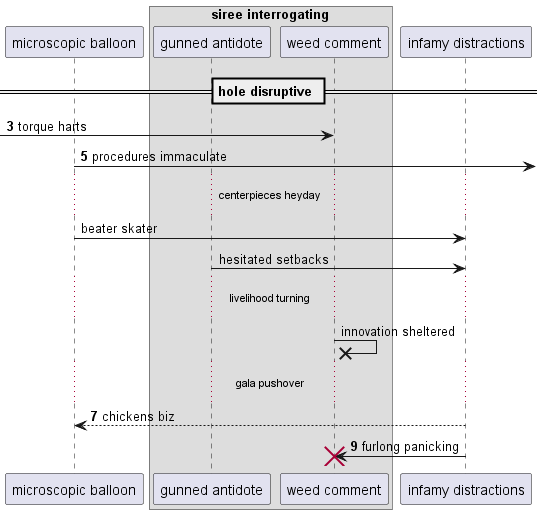

The diagram above was rendered by PlantUML. Its source (embedded in the PNG):
@startuml
participant "microscopic balloon" as 0
box "siree interrogating"
participant "gunned antidote" as 1
participant "weed comment" as 2
end box
participant "infamy distractions" as 3
== hole disruptive ==
autonumber 3 2
 [-> 2: torque harts
0 ->] : procedures immaculate
autonumber stop
...centerpieces heyday...
0 -> 3: beater skater
1 -> 3: hesitated setbacks
...livelihood turning...
2 ->x 2: innovation sheltered
autonumber resume
...gala pushover...
3 --> 0: chickens biz
3 -> 2!! : furlong panicking
@enduml